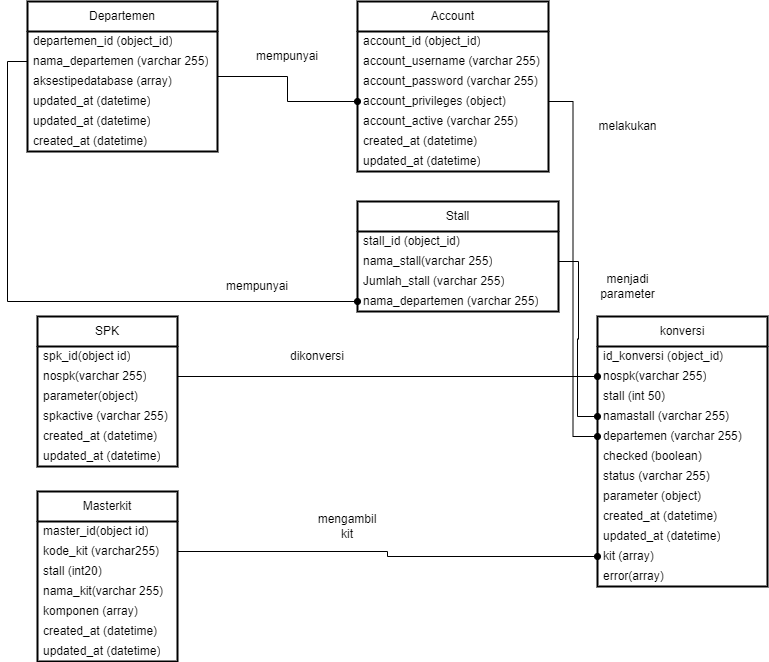

The diagram above was exported from draw.io. Its source (the exported page's mxGraphModel, read from the mxfile embedded in the PNG):
<mxGraphModel dx="1259" dy="1789" grid="1" gridSize="10" guides="1" tooltips="1" connect="1" arrows="1" fold="1" page="1" pageScale="1" pageWidth="827" pageHeight="1169" math="0" shadow="0">
  <root>
    <mxCell id="0" />
    <mxCell id="1" parent="0" />
    <mxCell id="n0m71FfyrE9IdXP771XY-36" value="Account" style="swimlane;fontStyle=0;childLayout=stackLayout;horizontal=1;startSize=30;horizontalStack=0;resizeParent=1;resizeParentMax=0;resizeLast=0;collapsible=1;marginBottom=0;whiteSpace=wrap;html=1;rounded=0;glass=0;strokeWidth=2;" vertex="1" parent="1">
      <mxGeometry x="380" width="191" height="170" as="geometry">
        <mxRectangle x="339" width="80" height="30" as="alternateBounds" />
      </mxGeometry>
    </mxCell>
    <mxCell id="n0m71FfyrE9IdXP771XY-53" value="&lt;span&gt;account_id (object_id)&lt;/span&gt;" style="text;strokeColor=none;fillColor=none;align=left;verticalAlign=middle;spacingLeft=4;spacingRight=4;overflow=hidden;points=[[0,0.5],[1,0.5]];portConstraint=eastwest;rotatable=0;whiteSpace=wrap;html=1;rounded=0;glass=0;strokeWidth=2;" vertex="1" parent="n0m71FfyrE9IdXP771XY-36">
      <mxGeometry y="30" width="191" height="20" as="geometry" />
    </mxCell>
    <mxCell id="n0m71FfyrE9IdXP771XY-56" value="account_username (varchar 255)" style="text;strokeColor=none;fillColor=none;align=left;verticalAlign=middle;spacingLeft=4;spacingRight=4;overflow=hidden;points=[[0,0.5],[1,0.5]];portConstraint=eastwest;rotatable=0;whiteSpace=wrap;html=1;rounded=0;glass=0;strokeWidth=2;" vertex="1" parent="n0m71FfyrE9IdXP771XY-36">
      <mxGeometry y="50" width="191" height="20" as="geometry" />
    </mxCell>
    <mxCell id="n0m71FfyrE9IdXP771XY-57" value="account_password (varchar 255)" style="text;strokeColor=none;fillColor=none;align=left;verticalAlign=middle;spacingLeft=4;spacingRight=4;overflow=hidden;points=[[0,0.5],[1,0.5]];portConstraint=eastwest;rotatable=0;whiteSpace=wrap;html=1;rounded=0;glass=0;strokeWidth=2;" vertex="1" parent="n0m71FfyrE9IdXP771XY-36">
      <mxGeometry y="70" width="191" height="20" as="geometry" />
    </mxCell>
    <mxCell id="n0m71FfyrE9IdXP771XY-62" value="account_privileges (object)" style="text;strokeColor=none;fillColor=none;align=left;verticalAlign=middle;spacingLeft=4;spacingRight=4;overflow=hidden;points=[[0,0.5],[1,0.5]];portConstraint=eastwest;rotatable=0;whiteSpace=wrap;html=1;rounded=0;glass=0;strokeWidth=2;" vertex="1" parent="n0m71FfyrE9IdXP771XY-36">
      <mxGeometry y="90" width="191" height="20" as="geometry" />
    </mxCell>
    <mxCell id="n0m71FfyrE9IdXP771XY-63" value="account_active (varchar 255)" style="text;strokeColor=none;fillColor=none;align=left;verticalAlign=middle;spacingLeft=4;spacingRight=4;overflow=hidden;points=[[0,0.5],[1,0.5]];portConstraint=eastwest;rotatable=0;whiteSpace=wrap;html=1;rounded=0;glass=0;strokeWidth=2;" vertex="1" parent="n0m71FfyrE9IdXP771XY-36">
      <mxGeometry y="110" width="191" height="20" as="geometry" />
    </mxCell>
    <mxCell id="n0m71FfyrE9IdXP771XY-64" value="created_at (datetime)" style="text;strokeColor=none;fillColor=none;align=left;verticalAlign=middle;spacingLeft=4;spacingRight=4;overflow=hidden;points=[[0,0.5],[1,0.5]];portConstraint=eastwest;rotatable=0;whiteSpace=wrap;html=1;rounded=0;glass=0;strokeWidth=2;" vertex="1" parent="n0m71FfyrE9IdXP771XY-36">
      <mxGeometry y="130" width="191" height="20" as="geometry" />
    </mxCell>
    <mxCell id="n0m71FfyrE9IdXP771XY-65" value="updated_at (datetime)" style="text;strokeColor=none;fillColor=none;align=left;verticalAlign=middle;spacingLeft=4;spacingRight=4;overflow=hidden;points=[[0,0.5],[1,0.5]];portConstraint=eastwest;rotatable=0;whiteSpace=wrap;html=1;rounded=0;glass=0;strokeWidth=2;" vertex="1" parent="n0m71FfyrE9IdXP771XY-36">
      <mxGeometry y="150" width="191" height="20" as="geometry" />
    </mxCell>
    <mxCell id="n0m71FfyrE9IdXP771XY-42" style="edgeStyle=orthogonalEdgeStyle;rounded=0;orthogonalLoop=1;jettySize=auto;html=1;entryX=0;entryY=0.5;entryDx=0;entryDy=0;endArrow=oval;endFill=1;" edge="1" parent="1" source="n0m71FfyrE9IdXP771XY-41" target="n0m71FfyrE9IdXP771XY-62">
      <mxGeometry relative="1" as="geometry" />
    </mxCell>
    <mxCell id="n0m71FfyrE9IdXP771XY-41" value="Departemen" style="swimlane;fontStyle=0;childLayout=stackLayout;horizontal=1;startSize=30;horizontalStack=0;resizeParent=1;resizeParentMax=0;resizeLast=0;collapsible=1;marginBottom=0;whiteSpace=wrap;html=1;rounded=0;glass=0;strokeWidth=2;" vertex="1" parent="1">
      <mxGeometry x="50" width="190" height="150" as="geometry">
        <mxRectangle x="90" y="40" width="80" height="30" as="alternateBounds" />
      </mxGeometry>
    </mxCell>
    <mxCell id="n0m71FfyrE9IdXP771XY-71" value="&lt;span&gt;departemen_id (object_id)&lt;/span&gt;" style="text;strokeColor=none;fillColor=none;align=left;verticalAlign=middle;spacingLeft=4;spacingRight=4;overflow=hidden;points=[[0,0.5],[1,0.5]];portConstraint=eastwest;rotatable=0;whiteSpace=wrap;html=1;rounded=0;glass=0;strokeWidth=2;" vertex="1" parent="n0m71FfyrE9IdXP771XY-41">
      <mxGeometry y="30" width="190" height="20" as="geometry" />
    </mxCell>
    <mxCell id="n0m71FfyrE9IdXP771XY-72" value="&lt;span&gt;nama_departemen (varchar 255)&lt;/span&gt;" style="text;strokeColor=none;fillColor=none;align=left;verticalAlign=middle;spacingLeft=4;spacingRight=4;overflow=hidden;points=[[0,0.5],[1,0.5]];portConstraint=eastwest;rotatable=0;whiteSpace=wrap;html=1;rounded=0;glass=0;strokeWidth=2;" vertex="1" parent="n0m71FfyrE9IdXP771XY-41">
      <mxGeometry y="50" width="190" height="20" as="geometry" />
    </mxCell>
    <mxCell id="n0m71FfyrE9IdXP771XY-73" value="&lt;span&gt;aksestipedatabase (array)&lt;/span&gt;" style="text;strokeColor=none;fillColor=none;align=left;verticalAlign=middle;spacingLeft=4;spacingRight=4;overflow=hidden;points=[[0,0.5],[1,0.5]];portConstraint=eastwest;rotatable=0;whiteSpace=wrap;html=1;rounded=0;glass=0;strokeWidth=2;" vertex="1" parent="n0m71FfyrE9IdXP771XY-41">
      <mxGeometry y="70" width="190" height="20" as="geometry" />
    </mxCell>
    <mxCell id="n0m71FfyrE9IdXP771XY-74" value="&lt;span&gt;updated_at (datetime)&lt;/span&gt;" style="text;strokeColor=none;fillColor=none;align=left;verticalAlign=middle;spacingLeft=4;spacingRight=4;overflow=hidden;points=[[0,0.5],[1,0.5]];portConstraint=eastwest;rotatable=0;whiteSpace=wrap;html=1;rounded=0;glass=0;strokeWidth=2;" vertex="1" parent="n0m71FfyrE9IdXP771XY-41">
      <mxGeometry y="90" width="190" height="20" as="geometry" />
    </mxCell>
    <mxCell id="n0m71FfyrE9IdXP771XY-79" value="&lt;span&gt;updated_at (datetime)&lt;/span&gt;" style="text;strokeColor=none;fillColor=none;align=left;verticalAlign=middle;spacingLeft=4;spacingRight=4;overflow=hidden;points=[[0,0.5],[1,0.5]];portConstraint=eastwest;rotatable=0;whiteSpace=wrap;html=1;rounded=0;glass=0;strokeWidth=2;" vertex="1" parent="n0m71FfyrE9IdXP771XY-41">
      <mxGeometry y="110" width="190" height="20" as="geometry" />
    </mxCell>
    <mxCell id="n0m71FfyrE9IdXP771XY-75" value="&lt;span&gt;created_at (datetime)&lt;/span&gt;" style="text;strokeColor=none;fillColor=none;align=left;verticalAlign=middle;spacingLeft=4;spacingRight=4;overflow=hidden;points=[[0,0.5],[1,0.5]];portConstraint=eastwest;rotatable=0;whiteSpace=wrap;html=1;rounded=0;glass=0;strokeWidth=2;" vertex="1" parent="n0m71FfyrE9IdXP771XY-41">
      <mxGeometry y="130" width="190" height="20" as="geometry" />
    </mxCell>
    <mxCell id="n0m71FfyrE9IdXP771XY-43" value="Stall" style="swimlane;fontStyle=0;childLayout=stackLayout;horizontal=1;startSize=30;horizontalStack=0;resizeParent=1;resizeParentMax=0;resizeLast=0;collapsible=1;marginBottom=0;whiteSpace=wrap;html=1;rounded=0;glass=0;strokeWidth=2;" vertex="1" parent="1">
      <mxGeometry x="380" y="200" width="201" height="110" as="geometry">
        <mxRectangle x="90" y="40" width="80" height="30" as="alternateBounds" />
      </mxGeometry>
    </mxCell>
    <mxCell id="n0m71FfyrE9IdXP771XY-66" value="&lt;span&gt;stall_id (object_id)&lt;/span&gt;" style="text;strokeColor=none;fillColor=none;align=left;verticalAlign=middle;spacingLeft=4;spacingRight=4;overflow=hidden;points=[[0,0.5],[1,0.5]];portConstraint=eastwest;rotatable=0;whiteSpace=wrap;html=1;rounded=0;glass=0;strokeWidth=2;" vertex="1" parent="n0m71FfyrE9IdXP771XY-43">
      <mxGeometry y="30" width="201" height="20" as="geometry" />
    </mxCell>
    <mxCell id="n0m71FfyrE9IdXP771XY-67" value="nama_stall(varchar 255)" style="text;strokeColor=none;fillColor=none;align=left;verticalAlign=middle;spacingLeft=4;spacingRight=4;overflow=hidden;points=[[0,0.5],[1,0.5]];portConstraint=eastwest;rotatable=0;whiteSpace=wrap;html=1;rounded=0;glass=0;strokeWidth=2;" vertex="1" parent="n0m71FfyrE9IdXP771XY-43">
      <mxGeometry y="50" width="201" height="20" as="geometry" />
    </mxCell>
    <mxCell id="n0m71FfyrE9IdXP771XY-68" value="Jumlah_stall (varchar 255)" style="text;strokeColor=none;fillColor=none;align=left;verticalAlign=middle;spacingLeft=4;spacingRight=4;overflow=hidden;points=[[0,0.5],[1,0.5]];portConstraint=eastwest;rotatable=0;whiteSpace=wrap;html=1;rounded=0;glass=0;strokeWidth=2;" vertex="1" parent="n0m71FfyrE9IdXP771XY-43">
      <mxGeometry y="70" width="201" height="20" as="geometry" />
    </mxCell>
    <mxCell id="n0m71FfyrE9IdXP771XY-70" value="nama_departemen (varchar 255)" style="text;strokeColor=none;fillColor=none;align=left;verticalAlign=middle;spacingLeft=4;spacingRight=4;overflow=hidden;points=[[0,0.5],[1,0.5]];portConstraint=eastwest;rotatable=0;whiteSpace=wrap;html=1;rounded=0;glass=0;strokeWidth=2;" vertex="1" parent="n0m71FfyrE9IdXP771XY-43">
      <mxGeometry y="90" width="201" height="20" as="geometry" />
    </mxCell>
    <mxCell id="n0m71FfyrE9IdXP771XY-45" value="Masterkit&lt;br&gt;" style="swimlane;fontStyle=0;childLayout=stackLayout;horizontal=1;startSize=30;horizontalStack=0;resizeParent=1;resizeParentMax=0;resizeLast=0;collapsible=1;marginBottom=0;whiteSpace=wrap;html=1;rounded=0;glass=0;strokeWidth=2;" vertex="1" parent="1">
      <mxGeometry x="60" y="490" width="140" height="170" as="geometry">
        <mxRectangle x="90" y="40" width="80" height="30" as="alternateBounds" />
      </mxGeometry>
    </mxCell>
    <mxCell id="n0m71FfyrE9IdXP771XY-80" value="master_id(object id)" style="text;strokeColor=none;fillColor=none;align=left;verticalAlign=middle;spacingLeft=4;spacingRight=4;overflow=hidden;points=[[0,0.5],[1,0.5]];portConstraint=eastwest;rotatable=0;whiteSpace=wrap;html=1;rounded=0;glass=0;strokeWidth=2;" vertex="1" parent="n0m71FfyrE9IdXP771XY-45">
      <mxGeometry y="30" width="140" height="20" as="geometry" />
    </mxCell>
    <mxCell id="n0m71FfyrE9IdXP771XY-81" value="kode_kit (varchar255)" style="text;strokeColor=none;fillColor=none;align=left;verticalAlign=middle;spacingLeft=4;spacingRight=4;overflow=hidden;points=[[0,0.5],[1,0.5]];portConstraint=eastwest;rotatable=0;whiteSpace=wrap;html=1;rounded=0;glass=0;strokeWidth=2;" vertex="1" parent="n0m71FfyrE9IdXP771XY-45">
      <mxGeometry y="50" width="140" height="20" as="geometry" />
    </mxCell>
    <mxCell id="n0m71FfyrE9IdXP771XY-82" value="stall (int20)" style="text;strokeColor=none;fillColor=none;align=left;verticalAlign=middle;spacingLeft=4;spacingRight=4;overflow=hidden;points=[[0,0.5],[1,0.5]];portConstraint=eastwest;rotatable=0;whiteSpace=wrap;html=1;rounded=0;glass=0;strokeWidth=2;" vertex="1" parent="n0m71FfyrE9IdXP771XY-45">
      <mxGeometry y="70" width="140" height="20" as="geometry" />
    </mxCell>
    <mxCell id="n0m71FfyrE9IdXP771XY-83" value="nama_kit(varchar 255)" style="text;strokeColor=none;fillColor=none;align=left;verticalAlign=middle;spacingLeft=4;spacingRight=4;overflow=hidden;points=[[0,0.5],[1,0.5]];portConstraint=eastwest;rotatable=0;whiteSpace=wrap;html=1;rounded=0;glass=0;strokeWidth=2;" vertex="1" parent="n0m71FfyrE9IdXP771XY-45">
      <mxGeometry y="90" width="140" height="20" as="geometry" />
    </mxCell>
    <mxCell id="n0m71FfyrE9IdXP771XY-84" value="komponen (array)" style="text;strokeColor=none;fillColor=none;align=left;verticalAlign=middle;spacingLeft=4;spacingRight=4;overflow=hidden;points=[[0,0.5],[1,0.5]];portConstraint=eastwest;rotatable=0;whiteSpace=wrap;html=1;rounded=0;glass=0;strokeWidth=2;" vertex="1" parent="n0m71FfyrE9IdXP771XY-45">
      <mxGeometry y="110" width="140" height="20" as="geometry" />
    </mxCell>
    <mxCell id="n0m71FfyrE9IdXP771XY-86" value="created_at (datetime)" style="text;strokeColor=none;fillColor=none;align=left;verticalAlign=middle;spacingLeft=4;spacingRight=4;overflow=hidden;points=[[0,0.5],[1,0.5]];portConstraint=eastwest;rotatable=0;whiteSpace=wrap;html=1;rounded=0;glass=0;strokeWidth=2;" vertex="1" parent="n0m71FfyrE9IdXP771XY-45">
      <mxGeometry y="130" width="140" height="20" as="geometry" />
    </mxCell>
    <mxCell id="n0m71FfyrE9IdXP771XY-87" value="updated_at (datetime)" style="text;strokeColor=none;fillColor=none;align=left;verticalAlign=middle;spacingLeft=4;spacingRight=4;overflow=hidden;points=[[0,0.5],[1,0.5]];portConstraint=eastwest;rotatable=0;whiteSpace=wrap;html=1;rounded=0;glass=0;strokeWidth=2;" vertex="1" parent="n0m71FfyrE9IdXP771XY-45">
      <mxGeometry y="150" width="140" height="20" as="geometry" />
    </mxCell>
    <mxCell id="n0m71FfyrE9IdXP771XY-46" value="konversi" style="swimlane;fontStyle=0;childLayout=stackLayout;horizontal=1;startSize=30;horizontalStack=0;resizeParent=1;resizeParentMax=0;resizeLast=0;collapsible=1;marginBottom=0;whiteSpace=wrap;html=1;rounded=0;glass=0;strokeWidth=2;" vertex="1" parent="1">
      <mxGeometry x="620" y="315" width="170" height="270" as="geometry">
        <mxRectangle x="90" y="40" width="80" height="30" as="alternateBounds" />
      </mxGeometry>
    </mxCell>
    <mxCell id="n0m71FfyrE9IdXP771XY-95" value="id_konversi (object_id)" style="text;strokeColor=none;fillColor=none;align=left;verticalAlign=middle;spacingLeft=4;spacingRight=4;overflow=hidden;points=[[0,0.5],[1,0.5]];portConstraint=eastwest;rotatable=0;whiteSpace=wrap;html=1;rounded=0;glass=0;strokeWidth=2;" vertex="1" parent="n0m71FfyrE9IdXP771XY-46">
      <mxGeometry y="30" width="170" height="20" as="geometry" />
    </mxCell>
    <mxCell id="n0m71FfyrE9IdXP771XY-96" value="nospk(varchar 255)" style="text;strokeColor=none;fillColor=none;align=left;verticalAlign=middle;spacingLeft=4;spacingRight=4;overflow=hidden;points=[[0,0.5],[1,0.5]];portConstraint=eastwest;rotatable=0;whiteSpace=wrap;html=1;rounded=0;glass=0;strokeWidth=2;" vertex="1" parent="n0m71FfyrE9IdXP771XY-46">
      <mxGeometry y="50" width="170" height="20" as="geometry" />
    </mxCell>
    <mxCell id="n0m71FfyrE9IdXP771XY-97" value="stall (int 50)" style="text;strokeColor=none;fillColor=none;align=left;verticalAlign=middle;spacingLeft=4;spacingRight=4;overflow=hidden;points=[[0,0.5],[1,0.5]];portConstraint=eastwest;rotatable=0;whiteSpace=wrap;html=1;rounded=0;glass=0;strokeWidth=2;" vertex="1" parent="n0m71FfyrE9IdXP771XY-46">
      <mxGeometry y="70" width="170" height="20" as="geometry" />
    </mxCell>
    <mxCell id="n0m71FfyrE9IdXP771XY-98" value="namastall (varchar 255)" style="text;strokeColor=none;fillColor=none;align=left;verticalAlign=middle;spacingLeft=4;spacingRight=4;overflow=hidden;points=[[0,0.5],[1,0.5]];portConstraint=eastwest;rotatable=0;whiteSpace=wrap;html=1;rounded=0;glass=0;strokeWidth=2;" vertex="1" parent="n0m71FfyrE9IdXP771XY-46">
      <mxGeometry y="90" width="170" height="20" as="geometry" />
    </mxCell>
    <mxCell id="n0m71FfyrE9IdXP771XY-99" value="departemen (varchar 255)" style="text;strokeColor=none;fillColor=none;align=left;verticalAlign=middle;spacingLeft=4;spacingRight=4;overflow=hidden;points=[[0,0.5],[1,0.5]];portConstraint=eastwest;rotatable=0;whiteSpace=wrap;html=1;rounded=0;glass=0;strokeWidth=2;" vertex="1" parent="n0m71FfyrE9IdXP771XY-46">
      <mxGeometry y="110" width="170" height="20" as="geometry" />
    </mxCell>
    <mxCell id="n0m71FfyrE9IdXP771XY-100" value="checked (boolean)" style="text;strokeColor=none;fillColor=none;align=left;verticalAlign=middle;spacingLeft=4;spacingRight=4;overflow=hidden;points=[[0,0.5],[1,0.5]];portConstraint=eastwest;rotatable=0;whiteSpace=wrap;html=1;rounded=0;glass=0;strokeWidth=2;" vertex="1" parent="n0m71FfyrE9IdXP771XY-46">
      <mxGeometry y="130" width="170" height="20" as="geometry" />
    </mxCell>
    <mxCell id="n0m71FfyrE9IdXP771XY-101" value="status (varchar 255)" style="text;strokeColor=none;fillColor=none;align=left;verticalAlign=middle;spacingLeft=4;spacingRight=4;overflow=hidden;points=[[0,0.5],[1,0.5]];portConstraint=eastwest;rotatable=0;whiteSpace=wrap;html=1;rounded=0;glass=0;strokeWidth=2;" vertex="1" parent="n0m71FfyrE9IdXP771XY-46">
      <mxGeometry y="150" width="170" height="20" as="geometry" />
    </mxCell>
    <mxCell id="n0m71FfyrE9IdXP771XY-102" value="parameter (object)" style="text;strokeColor=none;fillColor=none;align=left;verticalAlign=middle;spacingLeft=4;spacingRight=4;overflow=hidden;points=[[0,0.5],[1,0.5]];portConstraint=eastwest;rotatable=0;whiteSpace=wrap;html=1;rounded=0;glass=0;strokeWidth=2;" vertex="1" parent="n0m71FfyrE9IdXP771XY-46">
      <mxGeometry y="170" width="170" height="20" as="geometry" />
    </mxCell>
    <mxCell id="n0m71FfyrE9IdXP771XY-104" value="created_at (datetime)" style="text;strokeColor=none;fillColor=none;align=left;verticalAlign=middle;spacingLeft=4;spacingRight=4;overflow=hidden;points=[[0,0.5],[1,0.5]];portConstraint=eastwest;rotatable=0;whiteSpace=wrap;html=1;rounded=0;glass=0;strokeWidth=2;" vertex="1" parent="n0m71FfyrE9IdXP771XY-46">
      <mxGeometry y="190" width="170" height="20" as="geometry" />
    </mxCell>
    <mxCell id="n0m71FfyrE9IdXP771XY-105" value="updated_at (datetime)" style="text;strokeColor=none;fillColor=none;align=left;verticalAlign=middle;spacingLeft=4;spacingRight=4;overflow=hidden;points=[[0,0.5],[1,0.5]];portConstraint=eastwest;rotatable=0;whiteSpace=wrap;html=1;rounded=0;glass=0;strokeWidth=2;" vertex="1" parent="n0m71FfyrE9IdXP771XY-46">
      <mxGeometry y="210" width="170" height="20" as="geometry" />
    </mxCell>
    <mxCell id="n0m71FfyrE9IdXP771XY-108" value="kit (array)" style="text;strokeColor=none;fillColor=none;align=left;verticalAlign=middle;spacingLeft=4;spacingRight=4;overflow=hidden;points=[[0,0.5],[1,0.5]];portConstraint=eastwest;rotatable=0;whiteSpace=wrap;html=1;rounded=0;glass=0;strokeWidth=2;" vertex="1" parent="n0m71FfyrE9IdXP771XY-46">
      <mxGeometry y="230" width="170" height="20" as="geometry" />
    </mxCell>
    <mxCell id="n0m71FfyrE9IdXP771XY-110" value="error(array)" style="text;strokeColor=none;fillColor=none;align=left;verticalAlign=middle;spacingLeft=4;spacingRight=4;overflow=hidden;points=[[0,0.5],[1,0.5]];portConstraint=eastwest;rotatable=0;whiteSpace=wrap;html=1;rounded=0;glass=0;strokeWidth=2;" vertex="1" parent="n0m71FfyrE9IdXP771XY-46">
      <mxGeometry y="250" width="170" height="20" as="geometry" />
    </mxCell>
    <mxCell id="n0m71FfyrE9IdXP771XY-47" value="SPK" style="swimlane;fontStyle=0;childLayout=stackLayout;horizontal=1;startSize=30;horizontalStack=0;resizeParent=1;resizeParentMax=0;resizeLast=0;collapsible=1;marginBottom=0;whiteSpace=wrap;html=1;rounded=0;glass=0;strokeWidth=2;" vertex="1" parent="1">
      <mxGeometry x="60" y="315" width="140" height="150" as="geometry">
        <mxRectangle x="90" y="40" width="80" height="30" as="alternateBounds" />
      </mxGeometry>
    </mxCell>
    <mxCell id="n0m71FfyrE9IdXP771XY-88" value="spk_id(object id)" style="text;strokeColor=none;fillColor=none;align=left;verticalAlign=middle;spacingLeft=4;spacingRight=4;overflow=hidden;points=[[0,0.5],[1,0.5]];portConstraint=eastwest;rotatable=0;whiteSpace=wrap;html=1;rounded=0;glass=0;strokeWidth=2;" vertex="1" parent="n0m71FfyrE9IdXP771XY-47">
      <mxGeometry y="30" width="140" height="20" as="geometry" />
    </mxCell>
    <mxCell id="n0m71FfyrE9IdXP771XY-89" value="nospk(varchar 255)" style="text;strokeColor=none;fillColor=none;align=left;verticalAlign=middle;spacingLeft=4;spacingRight=4;overflow=hidden;points=[[0,0.5],[1,0.5]];portConstraint=eastwest;rotatable=0;whiteSpace=wrap;html=1;rounded=0;glass=0;strokeWidth=2;" vertex="1" parent="n0m71FfyrE9IdXP771XY-47">
      <mxGeometry y="50" width="140" height="20" as="geometry" />
    </mxCell>
    <mxCell id="n0m71FfyrE9IdXP771XY-90" value="parameter(object)" style="text;strokeColor=none;fillColor=none;align=left;verticalAlign=middle;spacingLeft=4;spacingRight=4;overflow=hidden;points=[[0,0.5],[1,0.5]];portConstraint=eastwest;rotatable=0;whiteSpace=wrap;html=1;rounded=0;glass=0;strokeWidth=2;" vertex="1" parent="n0m71FfyrE9IdXP771XY-47">
      <mxGeometry y="70" width="140" height="20" as="geometry" />
    </mxCell>
    <mxCell id="n0m71FfyrE9IdXP771XY-91" value="spkactive (varchar 255)" style="text;strokeColor=none;fillColor=none;align=left;verticalAlign=middle;spacingLeft=4;spacingRight=4;overflow=hidden;points=[[0,0.5],[1,0.5]];portConstraint=eastwest;rotatable=0;whiteSpace=wrap;html=1;rounded=0;glass=0;strokeWidth=2;" vertex="1" parent="n0m71FfyrE9IdXP771XY-47">
      <mxGeometry y="90" width="140" height="20" as="geometry" />
    </mxCell>
    <mxCell id="n0m71FfyrE9IdXP771XY-92" value="created_at (datetime)" style="text;strokeColor=none;fillColor=none;align=left;verticalAlign=middle;spacingLeft=4;spacingRight=4;overflow=hidden;points=[[0,0.5],[1,0.5]];portConstraint=eastwest;rotatable=0;whiteSpace=wrap;html=1;rounded=0;glass=0;strokeWidth=2;" vertex="1" parent="n0m71FfyrE9IdXP771XY-47">
      <mxGeometry y="110" width="140" height="20" as="geometry" />
    </mxCell>
    <mxCell id="n0m71FfyrE9IdXP771XY-93" value="updated_at (datetime)" style="text;strokeColor=none;fillColor=none;align=left;verticalAlign=middle;spacingLeft=4;spacingRight=4;overflow=hidden;points=[[0,0.5],[1,0.5]];portConstraint=eastwest;rotatable=0;whiteSpace=wrap;html=1;rounded=0;glass=0;strokeWidth=2;" vertex="1" parent="n0m71FfyrE9IdXP771XY-47">
      <mxGeometry y="130" width="140" height="20" as="geometry" />
    </mxCell>
    <mxCell id="n0m71FfyrE9IdXP771XY-78" style="edgeStyle=orthogonalEdgeStyle;rounded=0;orthogonalLoop=1;jettySize=auto;html=1;entryX=0;entryY=0.5;entryDx=0;entryDy=0;endArrow=oval;endFill=1;" edge="1" parent="1" source="n0m71FfyrE9IdXP771XY-72" target="n0m71FfyrE9IdXP771XY-70">
      <mxGeometry relative="1" as="geometry">
        <Array as="points">
          <mxPoint x="30" y="60" />
          <mxPoint x="30" y="300" />
        </Array>
      </mxGeometry>
    </mxCell>
    <mxCell id="n0m71FfyrE9IdXP771XY-106" style="edgeStyle=orthogonalEdgeStyle;rounded=0;orthogonalLoop=1;jettySize=auto;html=1;entryX=0;entryY=0.5;entryDx=0;entryDy=0;endArrow=oval;endFill=1;" edge="1" parent="1" source="n0m71FfyrE9IdXP771XY-89" target="n0m71FfyrE9IdXP771XY-96">
      <mxGeometry relative="1" as="geometry" />
    </mxCell>
    <mxCell id="n0m71FfyrE9IdXP771XY-109" style="edgeStyle=orthogonalEdgeStyle;rounded=0;orthogonalLoop=1;jettySize=auto;html=1;entryX=0;entryY=0.5;entryDx=0;entryDy=0;endArrow=oval;endFill=1;" edge="1" parent="1" source="n0m71FfyrE9IdXP771XY-81" target="n0m71FfyrE9IdXP771XY-108">
      <mxGeometry relative="1" as="geometry" />
    </mxCell>
    <mxCell id="n0m71FfyrE9IdXP771XY-111" style="edgeStyle=orthogonalEdgeStyle;rounded=0;orthogonalLoop=1;jettySize=auto;html=1;endArrow=oval;endFill=1;" edge="1" parent="1" source="n0m71FfyrE9IdXP771XY-67" target="n0m71FfyrE9IdXP771XY-98">
      <mxGeometry relative="1" as="geometry" />
    </mxCell>
    <mxCell id="n0m71FfyrE9IdXP771XY-112" style="edgeStyle=orthogonalEdgeStyle;rounded=0;orthogonalLoop=1;jettySize=auto;html=1;exitX=1;exitY=0.5;exitDx=0;exitDy=0;endArrow=oval;endFill=1;" edge="1" parent="1" source="n0m71FfyrE9IdXP771XY-62" target="n0m71FfyrE9IdXP771XY-99">
      <mxGeometry relative="1" as="geometry" />
    </mxCell>
    <mxCell id="n0m71FfyrE9IdXP771XY-113" value="mempunyai" style="text;html=1;strokeColor=none;fillColor=none;align=center;verticalAlign=middle;whiteSpace=wrap;rounded=0;glass=0;strokeWidth=2;" vertex="1" parent="1">
      <mxGeometry x="280" y="40" width="60" height="30" as="geometry" />
    </mxCell>
    <mxCell id="n0m71FfyrE9IdXP771XY-114" value="mempunyai" style="text;html=1;strokeColor=none;fillColor=none;align=center;verticalAlign=middle;whiteSpace=wrap;rounded=0;glass=0;strokeWidth=2;" vertex="1" parent="1">
      <mxGeometry x="250" y="270" width="60" height="30" as="geometry" />
    </mxCell>
    <mxCell id="n0m71FfyrE9IdXP771XY-115" value="dikonversi" style="text;html=1;strokeColor=none;fillColor=none;align=center;verticalAlign=middle;whiteSpace=wrap;rounded=0;glass=0;strokeWidth=2;" vertex="1" parent="1">
      <mxGeometry x="310" y="340" width="60" height="30" as="geometry" />
    </mxCell>
    <mxCell id="n0m71FfyrE9IdXP771XY-116" value="mengambil kit" style="text;html=1;strokeColor=none;fillColor=none;align=center;verticalAlign=middle;whiteSpace=wrap;rounded=0;glass=0;strokeWidth=2;" vertex="1" parent="1">
      <mxGeometry x="340" y="510" width="60" height="30" as="geometry" />
    </mxCell>
    <mxCell id="n0m71FfyrE9IdXP771XY-117" value="melakukan" style="text;html=1;strokeColor=none;fillColor=none;align=center;verticalAlign=middle;whiteSpace=wrap;rounded=0;glass=0;strokeWidth=2;" vertex="1" parent="1">
      <mxGeometry x="600" y="110" width="101" height="30" as="geometry" />
    </mxCell>
    <mxCell id="n0m71FfyrE9IdXP771XY-118" value="menjadi parameter" style="text;html=1;strokeColor=none;fillColor=none;align=center;verticalAlign=middle;whiteSpace=wrap;rounded=0;glass=0;strokeWidth=2;" vertex="1" parent="1">
      <mxGeometry x="600" y="270" width="101" height="30" as="geometry" />
    </mxCell>
  </root>
</mxGraphModel>